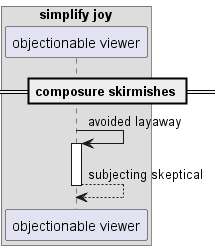

The diagram above was rendered by PlantUML. Its source (embedded in the PNG):
@startuml
box "simplify joy"
participant "objectionable viewer" as 0
end box
== composure skirmishes ==
0 -> 0++ : avoided layaway
return subjecting skeptical
@enduml